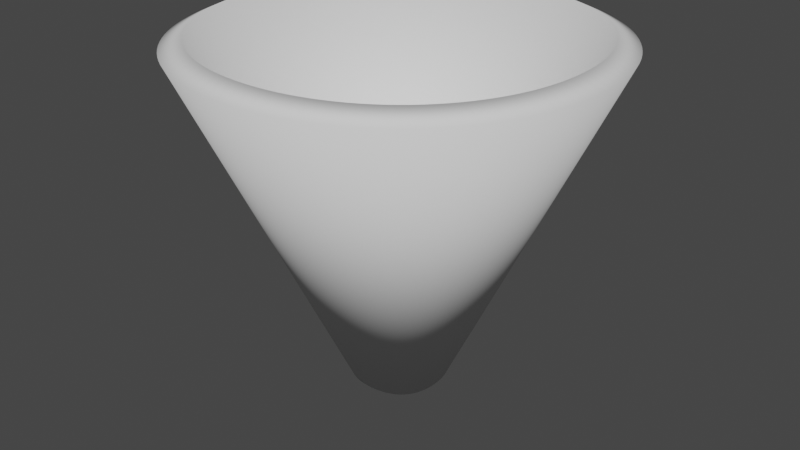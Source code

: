 # Source: funnelTemplate.blend  (saved by Blender 2.81.16; exported with 4.5.12 LTS)
import bpy
from mathutils import Matrix  # noqa: F401  (used for matrix-valued properties, if any)

bpy.ops.wm.read_factory_settings(use_empty=True)
scene = bpy.context.scene
scene.name = 'Scene'

# ---- collections
col_collection = bpy.data.collections.new('Collection'); scene.collection.children.link(col_collection)

# ---- world
world_world = bpy.data.worlds.new('World'); scene.world = world_world
world_world.use_nodes = True; world_world.node_tree.nodes.clear()
_N = world_world.node_tree.nodes; _L = world_world.node_tree.links
n0 = _N.new('ShaderNodeOutputWorld'); n0.name = 'World Output'; n0.location = (300, 300)
n1 = _N.new('ShaderNodeBackground'); n1.name = 'Background'; n1.location = (10, 300)
n1.inputs[0].default_value = (0.05088, 0.05088, 0.05088, 1.0)
_L.new(n1.outputs[0], n0.inputs[0])
n0.is_active_output = True
world_world.color = (0.05088, 0.05088, 0.05088)
world_world.use_sun_shadow = False
world_world.sun_shadow_jitter_overblur = 0.0

# ---- curves / text
cu_beziercurve = bpy.data.curves.new('BezierCurve', 'CURVE')
cu_beziercurve.dimensions = '3D'
_sp = cu_beziercurve.splines.new('POLY'); _sp.points.add(3)
_sp.points.foreach_set('co', [0.3406, 2.551, 0.0, 1.0, 0.3406, -2.551, 0.0, 1.0, 0.6594, -2.551, 0.0, 1.0, 0.6594, 2.551, 0.0, 1.0])
_sp.order_v = 1
_sp.use_cyclic_u = True
cu_beziercurve.use_path = True
cu_beziercurve.use_path_clamp = True
cu_beziercurve.fill_mode = 'FULL'
cu_beziercurve_001 = bpy.data.curves.new('BezierCurve.001', 'CURVE')
cu_beziercurve_001.dimensions = '3D'
_sp = cu_beziercurve_001.splines.new('BEZIER'); _sp.bezier_points.add(3)
_sp.bezier_points.foreach_set('co', [-2.0, 0.0, 0.0, 0.0, 2.0, 0.0, 2.0, 0.0, 0.0, 0.0, -2.0, 0.0])
_sp.bezier_points.foreach_set('handle_left', [-2.0, -1.167, 0.0, -1.167, 2.0, 0.0, 2.0, 1.167, 0.0, 1.167, -2.0, 0.0])
_sp.bezier_points.foreach_set('handle_right', [-2.0, 1.167, 0.0, 1.167, 2.0, 0.0, 2.0, -1.167, 0.0, -1.167, -2.0, 0.0])
for _p, _l, _r in zip(_sp.bezier_points, ['ALIGNED', 'ALIGNED', 'ALIGNED', 'ALIGNED'], ['ALIGNED', 'ALIGNED', 'ALIGNED', 'ALIGNED']): _p.handle_left_type = _l; _p.handle_right_type = _r
_sp.bezier_points.foreach_set('tilt', [-0.4363, -0.4363, -0.4363, -0.4363])
_sp.order_u = 0
_sp.order_v = 0
_sp.resolution_u = 30
_sp.use_cyclic_u = True
cu_beziercurve_001.use_path = True
cu_beziercurve_001.use_path_clamp = True
cu_beziercurve_001.bevel_mode = 'OBJECT'
cu_beziercurve_001.resolution_u = 30
cu_beziercurve_001.fill_mode = 'FULL'

# ---- objects
ob_beziercurve = bpy.data.objects.new('BezierCurve', cu_beziercurve)
ob_beziercurve_001 = bpy.data.objects.new('BezierCurve.001', cu_beziercurve_001)

# ---- transforms, parenting, visibility, modifiers, constraints
ob_beziercurve.location = (0.0, 0.0, 0.0)
ob_beziercurve.lineart.crease_threshold = 0.0
ob_beziercurve_001.location = (0.0, 0.0, 0.0)
ob_beziercurve_001.scale = (6.0, 6.0, 6.0)
ob_beziercurve_001.lineart.crease_threshold = 0.0
cu_beziercurve_001.bevel_object = ob_beziercurve

# ---- collection membership
col_collection.objects.link(ob_beziercurve)
col_collection.objects.link(ob_beziercurve_001)

# ---- scene / render settings (as saved in the file)
scene.frame_start = 1; scene.frame_end = 250; scene.frame_set(1)
scene.render.engine = 'BLENDER_EEVEE_NEXT'
scene.cycles.use_denoising = False
scene.cycles.samples = 128
scene.cycles.sampling_pattern = 'TABULATED_SOBOL'
scene.cycles.use_adaptive_sampling = False
scene.cycles.use_light_tree = False
scene.view_settings.view_transform = 'Filmic'
bpy.context.view_layer.update()

# ---- added for rendering (the .blend has no active camera and no usable light): camera, sun
cam_auto = bpy.data.cameras.new('AutoCamera')
cam_auto.lens = 50.0
cam_auto.sensor_width = 36.0
cam_auto.clip_end = 1000.0
ob_auto_camera = bpy.data.objects.new('AutoCamera', cam_auto)
scene.collection.objects.link(ob_auto_camera)
ob_auto_camera.location = (48.3955, -58.0746, 38.7164)
ob_auto_camera.rotation_euler = (1.09748, -7.21219e-08, 0.694738)
scene.camera = ob_auto_camera
light_auto_sun = bpy.data.lights.new('AutoSun', 'SUN')
light_auto_sun.energy = 3.0
light_auto_sun.angle = 0.0523599
ob_auto_sun = bpy.data.objects.new('AutoSun', light_auto_sun)
scene.collection.objects.link(ob_auto_sun)
ob_auto_sun.rotation_euler = (0.872665, 0.174533, 0.523599)
bpy.context.view_layer.update()
